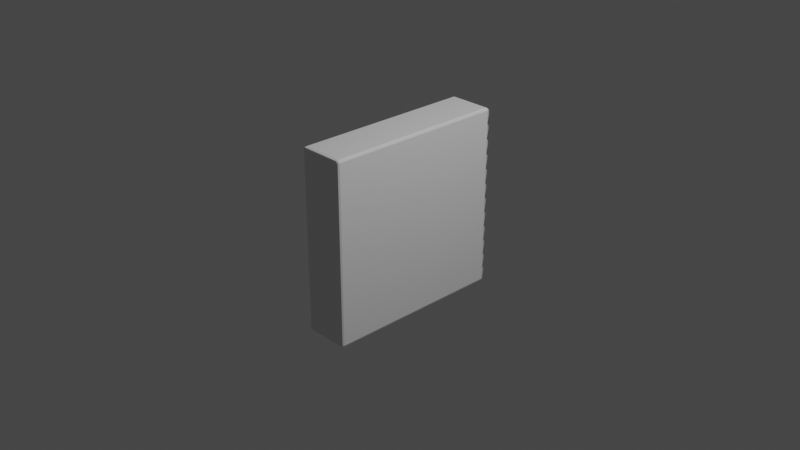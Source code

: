 # Source: door.blend  (saved by Blender 3.0.42; exported with 4.5.12 LTS)
import bpy
from mathutils import Matrix  # noqa: F401  (used for matrix-valued properties, if any)

bpy.ops.wm.read_factory_settings(use_empty=True)
scene = bpy.context.scene
scene.name = 'Scene'

# ---- collections
col_collection = bpy.data.collections.new('Collection'); scene.collection.children.link(col_collection)

# ---- materials (node trees are filled in below, after node groups)
mat_material = bpy.data.materials.new('Material')
mat_material.alpha_threshold = 0.0
mat_material.use_transparent_shadow = False
mat_material.line_color = (0.0, 0.0, 0.0, 1.0)

# ---- material node trees
mat_material.use_nodes = True; mat_material.node_tree.nodes.clear()
_N = mat_material.node_tree.nodes; _L = mat_material.node_tree.links
n0 = _N.new('ShaderNodeOutputMaterial'); n0.name = 'Material Output'; n0.location = (300, 300)
n1 = _N.new('ShaderNodeBsdfPrincipled'); n1.name = 'Principled BSDF'; n1.location = (10, 300)
n1.distribution = 'GGX'
n1.subsurface_method = 'RANDOM_WALK_SKIN'
n1.inputs[2].default_value = 0.4
n1.inputs[3].default_value = 1.45
n1.inputs[27].default_value = (0.0, 0.0, 0.0, 1.0)
n1.inputs[28].default_value = 1.0
_L.new(n1.outputs[0], n0.inputs[0])
n0.is_active_output = True

# ---- world
world_world = bpy.data.worlds.new('World'); scene.world = world_world
world_world.use_nodes = True; world_world.node_tree.nodes.clear()
_N = world_world.node_tree.nodes; _L = world_world.node_tree.links
n0 = _N.new('ShaderNodeOutputWorld'); n0.name = 'World Output'; n0.location = (300, 300)
n1 = _N.new('ShaderNodeBackground'); n1.name = 'Background'; n1.location = (10, 300)
n1.inputs[0].default_value = (0.05088, 0.05088, 0.05088, 1.0)
_L.new(n1.outputs[0], n0.inputs[0])
n0.is_active_output = True
world_world.color = (0.05088, 0.05088, 0.05088)
world_world.use_sun_shadow = False
world_world.sun_shadow_jitter_overblur = 0.0

# ---- cameras
cam_camera = bpy.data.cameras.new('Camera')
cam_camera.clip_end = 100.0
cam_camera.ortho_scale = 7.314

# ---- lights
light_light = bpy.data.lights.new('Light', 'POINT')
light_light.transmission_factor = 0.0
light_light.energy = 1000.0
light_light.shadow_soft_size = 0.1
light_light.shadow_maximum_resolution = 0.006
light_light.use_absolute_resolution = True

# ---- meshes
me_cube = bpy.data.meshes.new('Cube')
me_cube.from_pydata([(-1.0, 0.08333, -1.0), (-1.0, -0.08333, -1.0), (1.0, -0.08333, -1.0), (1.0, 0.08333, -1.0), (0.8333, 0.25, -1.0), (0.6667, 0.25, -1.0), (0.5, 0.25, -1.0), (0.3333, 0.25, -1.0), (0.1667, 0.25, -1.0), (-7.451e-08, 0.25, -1.0), (-0.1667, 0.25, -1.0), (-0.3333, 0.25, -1.0), (-0.5, 0.25, -1.0), (-0.6667, 0.25, -1.0), (-0.8333, 0.25, -1.0), (-0.8333, -0.25, -1.0), (-0.6667, -0.25, -1.0), (-0.5, -0.25, -1.0), (-0.3333, -0.25, -1.0), (-0.1667, -0.25, -1.0), (7.451e-08, -0.25, -1.0), (0.1667, -0.25, -1.0), (0.3333, -0.25, -1.0), (0.5, -0.25, -1.0), (0.6667, -0.25, -1.0), (0.8333, -0.25, -1.0), (0.8333, 0.08333, -1.0), (0.6667, 0.08333, -1.0), (0.5, 0.08333, -1.0), (0.3333, 0.08333, -1.0), (0.1667, 0.08333, -1.0), (-7.451e-08, 0.08333, -1.0), (-0.1667, 0.08333, -1.0), (-0.3333, 0.08333, -1.0), (-0.5, 0.08333, -1.0), (-0.6667, 0.08333, -1.0), (-0.8333, 0.08333, -1.0), (0.8333, -0.08333, -1.0), (0.6667, -0.08333, -1.0), (0.5, -0.08333, -1.0), (0.3333, -0.08333, -1.0), (0.1667, -0.08333, -1.0), (-7.451e-08, -0.08333, -1.0), (-0.1667, -0.08333, -1.0), (-0.3333, -0.08333, -1.0), (-0.5, -0.08333, -1.0), (-0.6667, -0.08333, -1.0), (-0.8333, -0.08333, -1.0), (-0.8333, 0.08333, 1.0), (-0.6667, 0.08333, 1.0), (-0.5, 0.08333, 1.0), (-0.3333, 0.08333, 1.0), (-0.1667, 0.08333, 1.0), (7.451e-08, 0.08333, 1.0), (0.1667, 0.08333, 1.0), (0.3333, 0.08333, 1.0), (0.5, 0.08333, 1.0), (0.6667, 0.08333, 1.0), (0.8333, 0.08333, 1.0), (-0.8333, -0.08333, 1.0), (-0.6667, -0.08333, 1.0), (-0.5, -0.08333, 1.0), (-0.3333, -0.08333, 1.0), (-0.1667, -0.08333, 1.0), (7.451e-08, -0.08333, 1.0), (0.1667, -0.08333, 1.0), (0.3333, -0.08333, 1.0), (0.5, -0.08333, 1.0), (0.6667, -0.08333, 1.0), (0.8333, -0.08333, 1.0), (0.8954, -0.1454, -1.088), (0.938, -0.1454, -1.088), (0.938, -0.188, -1.088), (0.8954, -0.188, -1.088), (0.8954, 0.188, -1.088), (0.938, 0.188, -1.088), (0.938, 0.1454, -1.088), (0.8954, 0.1454, -1.088), (0.8954, 0.0213, -1.088), (0.938, 0.0213, -1.088), (0.938, -0.0213, -1.088), (0.8954, -0.0213, -1.088), (-0.938, 0.0213, -1.088), (-0.8954, 0.0213, -1.088), (-0.8954, -0.0213, -1.088), (-0.938, -0.0213, -1.088), (-0.7713, 0.0213, -1.088), (-0.7287, 0.0213, -1.088), (-0.7287, -0.0213, -1.088), (-0.7713, -0.0213, -1.088), (-0.6046, 0.0213, -1.088), (-0.562, 0.0213, -1.088), (-0.562, -0.0213, -1.088), (-0.6046, -0.0213, -1.088), (-0.438, 0.0213, -1.088), (-0.3954, 0.0213, -1.088), (-0.3954, -0.0213, -1.088), (-0.438, -0.0213, -1.088), (-0.2713, 0.0213, -1.088), (-0.2287, 0.0213, -1.088), (-0.2287, -0.0213, -1.088), (-0.2713, -0.0213, -1.088), (-0.1046, 0.0213, -1.088), (-0.06203, 0.0213, -1.088), (-0.06203, -0.0213, -1.088), (-0.1046, -0.0213, -1.088), (0.06203, 0.0213, -1.088), (0.1046, 0.0213, -1.088), (0.1046, -0.0213, -1.088), (0.06203, -0.0213, -1.088), (0.2287, 0.0213, -1.088), (0.2713, 0.0213, -1.088), (0.2713, -0.0213, -1.088), (0.2287, -0.0213, -1.088), (0.3954, 0.0213, -1.088), (0.438, 0.0213, -1.088), (0.438, -0.0213, -1.088), (0.3954, -0.0213, -1.088), (0.562, 0.0213, -1.088), (0.6046, 0.0213, -1.088), (0.6046, -0.0213, -1.088), (0.562, -0.0213, -1.088), (0.7287, 0.0213, -1.088), (0.7713, 0.0213, -1.088), (0.7713, -0.0213, -1.088), (0.7287, -0.0213, -1.088), (-0.938, 0.188, -1.088), (-0.8954, 0.188, -1.088), (-0.8954, 0.1454, -1.088), (-0.938, 0.1454, -1.088), (-0.7713, 0.188, -1.088), (-0.7287, 0.188, -1.088), (-0.7287, 0.1454, -1.088), (-0.7713, 0.1454, -1.088), (-0.6046, 0.188, -1.088), (-0.562, 0.188, -1.088), (-0.562, 0.1454, -1.088), (-0.6046, 0.1454, -1.088), (-0.438, 0.188, -1.088), (-0.3954, 0.188, -1.088), (-0.3954, 0.1454, -1.088), (-0.438, 0.1454, -1.088), (-0.2713, 0.188, -1.088), (-0.2287, 0.188, -1.088), (-0.2287, 0.1454, -1.088), (-0.2713, 0.1454, -1.088), (-0.1046, 0.188, -1.088), (-0.06203, 0.188, -1.088), (-0.06203, 0.1454, -1.088), (-0.1046, 0.1454, -1.088), (0.06203, 0.188, -1.088), (0.1046, 0.188, -1.088), (0.1046, 0.1454, -1.088), (0.06203, 0.1454, -1.088), (0.2287, 0.188, -1.088), (0.2713, 0.188, -1.088), (0.2713, 0.1454, -1.088), (0.2287, 0.1454, -1.088), (0.3954, 0.188, -1.088), (0.438, 0.188, -1.088), (0.438, 0.1454, -1.088), (0.3954, 0.1454, -1.088), (0.562, 0.188, -1.088), (0.6046, 0.188, -1.088), (0.6046, 0.1454, -1.088), (0.562, 0.1454, -1.088), (0.7287, 0.188, -1.088), (0.7713, 0.188, -1.088), (0.7713, 0.1454, -1.088), (0.7287, 0.1454, -1.088), (-0.938, -0.1454, -1.088), (-0.8954, -0.1454, -1.088), (-0.8954, -0.188, -1.088), (-0.938, -0.188, -1.088), (-0.7713, -0.1454, -1.088), (-0.7287, -0.1454, -1.088), (-0.7287, -0.188, -1.088), (-0.7713, -0.188, -1.088), (-0.6046, -0.1454, -1.088), (-0.562, -0.1454, -1.088), (-0.562, -0.188, -1.088), (-0.6046, -0.188, -1.088), (-0.438, -0.1454, -1.088), (-0.3954, -0.1454, -1.088), (-0.3954, -0.188, -1.088), (-0.438, -0.188, -1.088), (-0.2713, -0.1454, -1.088), (-0.2287, -0.1454, -1.088), (-0.2287, -0.188, -1.088), (-0.2713, -0.188, -1.088), (-0.1046, -0.1454, -1.088), (-0.06203, -0.1454, -1.088), (-0.06203, -0.188, -1.088), (-0.1046, -0.188, -1.088), (0.06203, -0.1454, -1.088), (0.1046, -0.1454, -1.088), (0.1046, -0.188, -1.088), (0.06203, -0.188, -1.088), (0.2287, -0.1454, -1.088), (0.2713, -0.1454, -1.088), (0.2713, -0.188, -1.088), (0.2287, -0.188, -1.088), (0.3954, -0.1454, -1.088), (0.438, -0.1454, -1.088), (0.438, -0.188, -1.088), (0.3954, -0.188, -1.088), (0.562, -0.1454, -1.088), (0.6046, -0.1454, -1.088), (0.6046, -0.188, -1.088), (0.562, -0.188, -1.088), (0.7287, -0.1454, -1.088), (0.7713, -0.1454, -1.088), (0.7713, -0.188, -1.088), (0.7287, -0.188, -1.088), (1.0, 0.2242, 0.9742), (0.9742, 0.25, 0.9742), (0.9742, 0.2242, 1.0), (0.9924, 0.2424, 0.9742), (0.9891, 0.2391, 0.9891), (0.9742, 0.2424, 0.9924), (0.9924, 0.2242, 0.9924), (0.9742, 0.25, -1.0), (1.0, 0.2242, -1.0), (0.9871, 0.2371, -1.018), (0.9924, 0.2424, -1.0), (0.9742, -0.25, 0.9742), (1.0, -0.2242, 0.9742), (0.9742, -0.2242, 1.0), (0.9924, -0.2424, 0.9742), (0.9891, -0.2391, 0.9891), (0.9924, -0.2242, 0.9924), (0.9742, -0.2424, 0.9924), (1.0, -0.2242, -1.0), (0.9742, -0.25, -1.0), (0.9871, -0.2371, -1.018), (0.9924, -0.2424, -1.0), (-0.9742, 0.25, 0.9742), (-1.0, 0.2242, 0.9742), (-0.9742, 0.2242, 1.0), (-0.9924, 0.2424, 0.9742), (-0.9891, 0.2391, 0.9891), (-0.9924, 0.2242, 0.9924), (-0.9742, 0.2424, 0.9924), (-1.0, 0.2242, -1.0), (-0.9742, 0.25, -1.0), (-0.9871, 0.2371, -1.018), (-0.9924, 0.2424, -1.0), (-1.0, -0.2242, 0.9742), (-0.9742, -0.25, 0.9742), (-0.9742, -0.2242, 1.0), (-0.9924, -0.2424, 0.9742), (-0.9891, -0.2391, 0.9891), (-0.9742, -0.2424, 0.9924), (-0.9924, -0.2242, 0.9924), (-0.9742, -0.25, -1.0), (-1.0, -0.2242, -1.0), (-0.9871, -0.2371, -1.018), (-0.9924, -0.2424, -1.0), (0.9742, 0.08333, 1.0), (1.0, 0.08333, 0.9742), (0.9924, 0.08333, 0.9924), (1.0, -0.08333, 0.9742), (0.9742, -0.08333, 1.0), (0.9924, -0.08333, 0.9924), (-0.9742, -0.08333, 1.0), (-1.0, -0.08333, 0.9742), (-0.9924, -0.08333, 0.9924), (-1.0, 0.08333, 0.9742), (-0.9742, 0.08333, 1.0), (-0.9924, 0.08333, 0.9924), (0.8333, -0.2242, 1.0), (0.8333, -0.25, 0.9742), (0.8333, -0.2424, 0.9924), (0.6667, -0.2242, 1.0), (0.6667, -0.25, 0.9742), (0.6667, -0.2424, 0.9924), (0.5, -0.2242, 1.0), (0.5, -0.25, 0.9742), (0.5, -0.2424, 0.9924), (0.3333, -0.2242, 1.0), (0.3333, -0.25, 0.9742), (0.3333, -0.2424, 0.9924), (0.1667, -0.2242, 1.0), (0.1667, -0.25, 0.9742), (0.1667, -0.2424, 0.9924), (-5.144e-08, -0.2242, 1.0), (-7.258e-08, -0.25, 0.9742), (-6.719e-08, -0.2424, 0.9924), (-0.1667, -0.2242, 1.0), (-0.1667, -0.25, 0.9742), (-0.1667, -0.2424, 0.9924), (-0.3333, -0.2242, 1.0), (-0.3333, -0.25, 0.9742), (-0.3333, -0.2424, 0.9924), (-0.5, -0.2242, 1.0), (-0.5, -0.25, 0.9742), (-0.5, -0.2424, 0.9924), (-0.6667, -0.2242, 1.0), (-0.6667, -0.25, 0.9742), (-0.6667, -0.2424, 0.9924), (-0.8333, -0.25, 0.9742), (-0.8333, -0.2242, 1.0), (-0.8333, -0.2424, 0.9924), (-0.8333, 0.2242, 1.0), (-0.8333, 0.25, 0.9742), (-0.8333, 0.2424, 0.9924), (-0.6667, 0.2242, 1.0), (-0.6667, 0.25, 0.9742), (-0.6667, 0.2424, 0.9924), (-0.5, 0.2242, 1.0), (-0.5, 0.25, 0.9742), (-0.5, 0.2424, 0.9924), (-0.3333, 0.2242, 1.0), (-0.3333, 0.25, 0.9742), (-0.3333, 0.2424, 0.9924), (-0.1667, 0.2242, 1.0), (-0.1667, 0.25, 0.9742), (-0.1667, 0.2424, 0.9924), (7.451e-08, 0.2242, 1.0), (7.258e-08, 0.25, 0.9742), (7.394e-08, 0.2424, 0.9924), (0.1667, 0.2242, 1.0), (0.1667, 0.25, 0.9742), (0.1667, 0.2424, 0.9924), (0.3333, 0.2242, 1.0), (0.3333, 0.25, 0.9742), (0.3333, 0.2424, 0.9924), (0.5, 0.2242, 1.0), (0.5, 0.25, 0.9742), (0.5, 0.2424, 0.9924), (0.6667, 0.2242, 1.0), (0.6667, 0.25, 0.9742), (0.6667, 0.2424, 0.9924), (0.8333, 0.25, 0.9742), (0.8333, 0.2242, 1.0), (0.8333, 0.2424, 0.9924)], [], [(1, 170, 173, 256, 255), (59, 264, 249, 301), (303, 238, 268, 48), (262, 69, 270, 227), (216, 334, 58, 258), (4, 333, 215, 221), (48, 268, 264, 59), (15, 300, 248, 254), (69, 68, 273, 270), (14, 127, 126, 245, 244), (1, 265, 267, 0), (3, 259, 261, 2), (58, 57, 68, 69), (57, 56, 67, 68), (56, 55, 66, 67), (55, 54, 65, 66), (54, 53, 64, 65), (53, 52, 63, 64), (52, 51, 62, 63), (51, 50, 61, 62), (50, 49, 60, 61), (49, 48, 59, 60), (3, 76, 75, 223, 222), (5, 331, 333, 4), (6, 328, 331, 5), (7, 325, 328, 6), (8, 322, 325, 7), (9, 319, 322, 8), (10, 316, 319, 9), (11, 313, 316, 10), (12, 310, 313, 11), (13, 307, 310, 12), (0, 267, 237, 243), (306, 303, 48, 49), (309, 306, 49, 50), (312, 309, 50, 51), (315, 312, 51, 52), (318, 315, 52, 53), (321, 318, 53, 54), (324, 321, 54, 55), (327, 324, 55, 56), (330, 327, 56, 57), (334, 330, 57, 58), (2, 261, 226, 232), (68, 67, 276, 273), (67, 66, 279, 276), (66, 65, 282, 279), (65, 64, 285, 282), (64, 63, 288, 285), (63, 62, 291, 288), (62, 61, 294, 291), (61, 60, 297, 294), (60, 59, 301, 297), (14, 304, 307, 13), (25, 73, 72, 234, 233), (25, 271, 274, 24), (24, 274, 277, 23), (23, 277, 280, 22), (22, 280, 283, 21), (21, 283, 286, 20), (20, 286, 289, 19), (19, 289, 292, 18), (18, 292, 295, 17), (17, 295, 298, 16), (16, 298, 300, 15), (70, 71, 72, 73), (2, 71, 70, 37), (244, 236, 304, 14), (232, 234, 72, 71, 2), (37, 70, 73, 25), (74, 75, 76, 77), (233, 225, 271, 25), (221, 223, 75, 74, 4), (26, 77, 76, 3), (4, 74, 77, 26), (78, 79, 80, 81), (3, 79, 78, 26), (2, 80, 79, 3), (37, 81, 80, 2), (26, 78, 81, 37), (82, 83, 84, 85), (36, 83, 82, 0), (47, 84, 83, 36), (1, 85, 84, 47), (0, 82, 85, 1), (86, 87, 88, 89), (35, 87, 86, 36), (46, 88, 87, 35), (47, 89, 88, 46), (36, 86, 89, 47), (90, 91, 92, 93), (34, 91, 90, 35), (45, 92, 91, 34), (46, 93, 92, 45), (35, 90, 93, 46), (94, 95, 96, 97), (33, 95, 94, 34), (44, 96, 95, 33), (45, 97, 96, 44), (34, 94, 97, 45), (98, 99, 100, 101), (32, 99, 98, 33), (43, 100, 99, 32), (44, 101, 100, 43), (33, 98, 101, 44), (102, 103, 104, 105), (31, 103, 102, 32), (42, 104, 103, 31), (43, 105, 104, 42), (32, 102, 105, 43), (106, 107, 108, 109), (30, 107, 106, 31), (41, 108, 107, 30), (42, 109, 108, 41), (31, 106, 109, 42), (110, 111, 112, 113), (29, 111, 110, 30), (40, 112, 111, 29), (41, 113, 112, 40), (30, 110, 113, 41), (114, 115, 116, 117), (28, 115, 114, 29), (39, 116, 115, 28), (40, 117, 116, 39), (29, 114, 117, 40), (118, 119, 120, 121), (27, 119, 118, 28), (38, 120, 119, 27), (39, 121, 120, 38), (28, 118, 121, 39), (122, 123, 124, 125), (26, 123, 122, 27), (37, 124, 123, 26), (38, 125, 124, 37), (27, 122, 125, 38), (126, 127, 128, 129), (243, 245, 126, 129, 0), (36, 128, 127, 14), (0, 129, 128, 36), (255, 247, 265, 1), (130, 131, 132, 133), (13, 131, 130, 14), (35, 132, 131, 13), (36, 133, 132, 35), (14, 130, 133, 36), (134, 135, 136, 137), (12, 135, 134, 13), (34, 136, 135, 12), (35, 137, 136, 34), (13, 134, 137, 35), (138, 139, 140, 141), (11, 139, 138, 12), (33, 140, 139, 11), (34, 141, 140, 33), (12, 138, 141, 34), (142, 143, 144, 145), (10, 143, 142, 11), (32, 144, 143, 10), (33, 145, 144, 32), (11, 142, 145, 33), (146, 147, 148, 149), (9, 147, 146, 10), (31, 148, 147, 9), (32, 149, 148, 31), (10, 146, 149, 32), (150, 151, 152, 153), (8, 151, 150, 9), (30, 152, 151, 8), (31, 153, 152, 30), (9, 150, 153, 31), (154, 155, 156, 157), (7, 155, 154, 8), (29, 156, 155, 7), (30, 157, 156, 29), (8, 154, 157, 30), (158, 159, 160, 161), (6, 159, 158, 7), (28, 160, 159, 6), (29, 161, 160, 28), (7, 158, 161, 29), (162, 163, 164, 165), (5, 163, 162, 6), (27, 164, 163, 5), (28, 165, 164, 27), (6, 162, 165, 28), (166, 167, 168, 169), (4, 167, 166, 5), (26, 168, 167, 4), (27, 169, 168, 26), (5, 166, 169, 27), (170, 171, 172, 173), (47, 171, 170, 1), (15, 172, 171, 47), (258, 58, 69, 262), (254, 256, 173, 172, 15), (174, 175, 176, 177), (46, 175, 174, 47), (16, 176, 175, 46), (15, 177, 176, 16), (47, 174, 177, 15), (178, 179, 180, 181), (45, 179, 178, 46), (17, 180, 179, 45), (16, 181, 180, 17), (46, 178, 181, 16), (182, 183, 184, 185), (44, 183, 182, 45), (18, 184, 183, 44), (17, 185, 184, 18), (45, 182, 185, 17), (186, 187, 188, 189), (43, 187, 186, 44), (19, 188, 187, 43), (18, 189, 188, 19), (44, 186, 189, 18), (190, 191, 192, 193), (42, 191, 190, 43), (20, 192, 191, 42), (19, 193, 192, 20), (43, 190, 193, 19), (194, 195, 196, 197), (41, 195, 194, 42), (21, 196, 195, 41), (20, 197, 196, 21), (42, 194, 197, 20), (198, 199, 200, 201), (40, 199, 198, 41), (22, 200, 199, 40), (21, 201, 200, 22), (41, 198, 201, 21), (202, 203, 204, 205), (39, 203, 202, 40), (23, 204, 203, 39), (22, 205, 204, 23), (40, 202, 205, 22), (206, 207, 208, 209), (38, 207, 206, 39), (24, 208, 207, 38), (23, 209, 208, 24), (39, 206, 209, 23), (210, 211, 212, 213), (37, 211, 210, 38), (25, 212, 211, 37), (24, 213, 212, 25), (38, 210, 213, 24), (214, 217, 218, 220), (215, 219, 218, 217), (216, 220, 218, 219), (221, 224, 223), (224, 222, 223), (225, 228, 229, 231), (226, 230, 229, 228), (227, 231, 229, 230), (232, 235, 234), (235, 233, 234), (236, 239, 240, 242), (237, 241, 240, 239), (238, 242, 240, 241), (243, 246, 245), (246, 244, 245), (247, 250, 251, 253), (248, 252, 251, 250), (249, 253, 251, 252), (254, 257, 256), (257, 255, 256), (214, 222, 224, 217), (217, 224, 221, 215), (254, 248, 250, 257), (257, 250, 247, 255), (225, 233, 235, 228), (228, 235, 232, 226), (236, 244, 246, 239), (239, 246, 243, 237), (301, 249, 252, 302), (302, 252, 248, 300), (262, 227, 230, 263), (263, 230, 226, 261), (268, 238, 241, 269), (269, 241, 237, 267), (334, 216, 219, 335), (335, 219, 215, 333), (216, 258, 260, 220), (220, 260, 259, 214), (258, 262, 263, 260), (260, 263, 261, 259), (249, 264, 266, 253), (253, 266, 265, 247), (264, 268, 269, 266), (266, 269, 267, 265), (227, 270, 272, 231), (231, 272, 271, 225), (270, 273, 275, 272), (272, 275, 274, 271), (273, 276, 278, 275), (275, 278, 277, 274), (276, 279, 281, 278), (278, 281, 280, 277), (279, 282, 284, 281), (281, 284, 283, 280), (282, 285, 287, 284), (284, 287, 286, 283), (285, 288, 290, 287), (287, 290, 289, 286), (288, 291, 293, 290), (290, 293, 292, 289), (291, 294, 296, 293), (293, 296, 295, 292), (294, 297, 299, 296), (296, 299, 298, 295), (297, 301, 302, 299), (299, 302, 300, 298), (238, 303, 305, 242), (242, 305, 304, 236), (303, 306, 308, 305), (305, 308, 307, 304), (306, 309, 311, 308), (308, 311, 310, 307), (309, 312, 314, 311), (311, 314, 313, 310), (312, 315, 317, 314), (314, 317, 316, 313), (315, 318, 320, 317), (317, 320, 319, 316), (318, 321, 323, 320), (320, 323, 322, 319), (321, 324, 326, 323), (323, 326, 325, 322), (324, 327, 329, 326), (326, 329, 328, 325), (327, 330, 332, 329), (329, 332, 331, 328), (330, 334, 335, 332), (332, 335, 333, 331), (222, 214, 259, 3)])
_uv = me_cube.uv_layers.new(name='UVMap')
_uv.uv.foreach_set('vector', [0.125, 0.6667, 0.125, 0.6667, 0.125, 0.75, 0.125, 0.75, 0.125, 0.7371, 0.8542, 0.6667, 0.8718, 0.6667, 0.8718, 0.7371, 0.8542, 0.7371, 0.8542, 0.5129, 0.8718, 0.5129, 0.8718, 0.5833, 0.8542, 0.5833, 0.6282, 0.6667, 0.6458, 0.6667, 0.6458, 0.7371, 0.6282, 0.7371, 0.6282, 0.5129, 0.6458, 0.5129, 0.6458, 0.5833, 0.6282, 0.5833, 0.375, 0.4792, 0.6218, 0.4792, 0.6218, 0.4968, 0.375, 0.4968, 0.8542, 0.5833, 0.8718, 0.5833, 0.8718, 0.6667, 0.8542, 0.6667, 0.375, 0.9792, 0.6218, 0.9792, 0.6218, 0.9968, 0.375, 0.9968, 0.6458, 0.6667, 0.6667, 0.6667, 0.6667, 0.7371, 0.6458, 0.7371, 0.1458, 0.5, 0.1458, 0.5, 0.125, 0.5, 0.125, 0.5, 0.1282, 0.5, 0.375, 0.08333, 0.6218, 0.08333, 0.6218, 0.1667, 0.375, 0.1667, 0.375, 0.5833, 0.6218, 0.5833, 0.6218, 0.6667, 0.375, 0.6667, 0.6458, 0.5833, 0.6667, 0.5833, 0.6667, 0.6667, 0.6458, 0.6667, 0.6667, 0.5833, 0.6875, 0.5833, 0.6875, 0.6667, 0.6667, 0.6667, 0.6875, 0.5833, 0.7083, 0.5833, 0.7083, 0.6667, 0.6875, 0.6667, 0.7083, 0.5833, 0.7292, 0.5833, 0.7292, 0.6667, 0.7083, 0.6667, 0.7292, 0.5833, 0.75, 0.5833, 0.75, 0.6667, 0.7292, 0.6667, 0.75, 0.5833, 0.7708, 0.5833, 0.7708, 0.6667, 0.75, 0.6667, 0.7708, 0.5833, 0.7917, 0.5833, 0.7917, 0.6667, 0.7708, 0.6667, 0.7917, 0.5833, 0.8125, 0.5833, 0.8125, 0.6667, 0.7917, 0.6667, 0.8125, 0.5833, 0.8333, 0.5833, 0.8333, 0.6667, 0.8125, 0.6667, 0.8333, 0.5833, 0.8542, 0.5833, 0.8542, 0.6667, 0.8333, 0.6667, 0.375, 0.5833, 0.375, 0.5833, 0.375, 0.5, 0.375, 0.5, 0.375, 0.5129, 0.375, 0.4583, 0.6218, 0.4583, 0.6218, 0.4792, 0.375, 0.4792, 0.375, 0.4375, 0.6218, 0.4375, 0.6218, 0.4583, 0.375, 0.4583, 0.375, 0.4167, 0.6218, 0.4167, 0.6218, 0.4375, 0.375, 0.4375, 0.375, 0.3958, 0.6218, 0.3958, 0.6218, 0.4167, 0.375, 0.4167, 0.375, 0.375, 0.6218, 0.375, 0.6218, 0.3958, 0.375, 0.3958, 0.375, 0.3542, 0.6218, 0.3542, 0.6218, 0.375, 0.375, 0.375, 0.375, 0.3333, 0.6218, 0.3333, 0.6218, 0.3542, 0.375, 0.3542, 0.375, 0.3125, 0.6218, 0.3125, 0.6218, 0.3333, 0.375, 0.3333, 0.375, 0.2917, 0.6218, 0.2917, 0.6218, 0.3125, 0.375, 0.3125, 0.375, 0.1667, 0.6218, 0.1667, 0.6218, 0.2371, 0.375, 0.2371, 0.8333, 0.5129, 0.8542, 0.5129, 0.8542, 0.5833, 0.8333, 0.5833, 0.8125, 0.5129, 0.8333, 0.5129, 0.8333, 0.5833, 0.8125, 0.5833, 0.7917, 0.5129, 0.8125, 0.5129, 0.8125, 0.5833, 0.7917, 0.5833, 0.7708, 0.5129, 0.7917, 0.5129, 0.7917, 0.5833, 0.7708, 0.5833, 0.75, 0.5129, 0.7708, 0.5129, 0.7708, 0.5833, 0.75, 0.5833, 0.7292, 0.5129, 0.75, 0.5129, 0.75, 0.5833, 0.7292, 0.5833, 0.7083, 0.5129, 0.7292, 0.5129, 0.7292, 0.5833, 0.7083, 0.5833, 0.6875, 0.5129, 0.7083, 0.5129, 0.7083, 0.5833, 0.6875, 0.5833, 0.6667, 0.5129, 0.6875, 0.5129, 0.6875, 0.5833, 0.6667, 0.5833, 0.6458, 0.5129, 0.6667, 0.5129, 0.6667, 0.5833, 0.6458, 0.5833, 0.375, 0.6667, 0.6218, 0.6667, 0.6218, 0.7371, 0.375, 0.7371, 0.6667, 0.6667, 0.6875, 0.6667, 0.6875, 0.7371, 0.6667, 0.7371, 0.6875, 0.6667, 0.7083, 0.6667, 0.7083, 0.7371, 0.6875, 0.7371, 0.7083, 0.6667, 0.7292, 0.6667, 0.7292, 0.7371, 0.7083, 0.7371, 0.7292, 0.6667, 0.75, 0.6667, 0.75, 0.7371, 0.7292, 0.7371, 0.75, 0.6667, 0.7708, 0.6667, 0.7708, 0.7371, 0.75, 0.7371, 0.7708, 0.6667, 0.7917, 0.6667, 0.7917, 0.7371, 0.7708, 0.7371, 0.7917, 0.6667, 0.8125, 0.6667, 0.8125, 0.7371, 0.7917, 0.7371, 0.8125, 0.6667, 0.8333, 0.6667, 0.8333, 0.7371, 0.8125, 0.7371, 0.8333, 0.6667, 0.8542, 0.6667, 0.8542, 0.7371, 0.8333, 0.7371, 0.375, 0.2708, 0.6218, 0.2708, 0.6218, 0.2917, 0.375, 0.2917, 0.3542, 0.75, 0.3542, 0.75, 0.375, 0.75, 0.375, 0.75, 0.3718, 0.75, 0.375, 0.7708, 0.6218, 0.7708, 0.6218, 0.7917, 0.375, 0.7917, 0.375, 0.7917, 0.6218, 0.7917, 0.6218, 0.8125, 0.375, 0.8125, 0.375, 0.8125, 0.6218, 0.8125, 0.6218, 0.8333, 0.375, 0.8333, 0.375, 0.8333, 0.6218, 0.8333, 0.6218, 0.8542, 0.375, 0.8542, 0.375, 0.8542, 0.6218, 0.8542, 0.6218, 0.875, 0.375, 0.875, 0.375, 0.875, 0.6218, 0.875, 0.6218, 0.8958, 0.375, 0.8958, 0.375, 0.8958, 0.6218, 0.8958, 0.6218, 0.9167, 0.375, 0.9167, 0.375, 0.9167, 0.6218, 0.9167, 0.6218, 0.9375, 0.375, 0.9375, 0.375, 0.9375, 0.6218, 0.9375, 0.6218, 0.9583, 0.375, 0.9583, 0.375, 0.9583, 0.6218, 0.9583, 0.6218, 0.9792, 0.375, 0.9792, 0.3542, 0.6667, 0.375, 0.6667, 0.375, 0.75, 0.3542, 0.75, 0.375, 0.6667, 0.375, 0.6667, 0.3542, 0.6667, 0.3542, 0.6667, 0.375, 0.2532, 0.6218, 0.2532, 0.6218, 0.2708, 0.375, 0.2708, 0.375, 0.7371, 0.375, 0.75, 0.375, 0.75, 0.375, 0.6667, 0.375, 0.6667, 0.3542, 0.6667, 0.3542, 0.6667, 0.3542, 0.75, 0.3542, 0.75, 0.3542, 0.5, 0.375, 0.5, 0.375, 0.5833, 0.3542, 0.5833, 0.375, 0.7532, 0.6218, 0.7532, 0.6218, 0.7708, 0.375, 0.7708, 0.3718, 0.5, 0.375, 0.5, 0.375, 0.5, 0.3542, 0.5, 0.3542, 0.5, 0.3542, 0.5833, 0.3542, 0.5833, 0.375, 0.5833, 0.375, 0.5833, 0.3542, 0.5, 0.3542, 0.5, 0.3542, 0.5833, 0.3542, 0.5833, 0.3542, 0.5833, 0.375, 0.5833, 0.375, 0.6667, 0.3542, 0.6667, 0.375, 0.5833, 0.375, 0.5833, 0.3542, 0.5833, 0.3542, 0.5833, 0.375, 0.6667, 0.375, 0.6667, 0.375, 0.5833, 0.375, 0.5833, 0.3542, 0.6667, 0.3542, 0.6667, 0.375, 0.6667, 0.375, 0.6667, 0.3542, 0.5833, 0.3542, 0.5833, 0.3542, 0.6667, 0.3542, 0.6667, 0.125, 0.5833, 0.1458, 0.5833, 0.1458, 0.6667, 0.125, 0.6667, 0.1458, 0.5833, 0.1458, 0.5833, 0.125, 0.5833, 0.125, 0.5833, 0.1458, 0.6667, 0.1458, 0.6667, 0.1458, 0.5833, 0.1458, 0.5833, 0.125, 0.6667, 0.125, 0.6667, 0.1458, 0.6667, 0.1458, 0.6667, 0.125, 0.5833, 0.125, 0.5833, 0.125, 0.6667, 0.125, 0.6667, 0.1458, 0.5833, 0.1667, 0.5833, 0.1667, 0.6667, 0.1458, 0.6667, 0.1667, 0.5833, 0.1667, 0.5833, 0.1458, 0.5833, 0.1458, 0.5833, 0.1667, 0.6667, 0.1667, 0.6667, 0.1667, 0.5833, 0.1667, 0.5833, 0.1458, 0.6667, 0.1458, 0.6667, 0.1667, 0.6667, 0.1667, 0.6667, 0.1458, 0.5833, 0.1458, 0.5833, 0.1458, 0.6667, 0.1458, 0.6667, 0.1667, 0.5833, 0.1875, 0.5833, 0.1875, 0.6667, 0.1667, 0.6667, 0.1875, 0.5833, 0.1875, 0.5833, 0.1667, 0.5833, 0.1667, 0.5833, 0.1875, 0.6667, 0.1875, 0.6667, 0.1875, 0.5833, 0.1875, 0.5833, 0.1667, 0.6667, 0.1667, 0.6667, 0.1875, 0.6667, 0.1875, 0.6667, 0.1667, 0.5833, 0.1667, 0.5833, 0.1667, 0.6667, 0.1667, 0.6667, 0.1875, 0.5833, 0.2083, 0.5833, 0.2083, 0.6667, 0.1875, 0.6667, 0.2083, 0.5833, 0.2083, 0.5833, 0.1875, 0.5833, 0.1875, 0.5833, 0.2083, 0.6667, 0.2083, 0.6667, 0.2083, 0.5833, 0.2083, 0.5833, 0.1875, 0.6667, 0.1875, 0.6667, 0.2083, 0.6667, 0.2083, 0.6667, 0.1875, 0.5833, 0.1875, 0.5833, 0.1875, 0.6667, 0.1875, 0.6667, 0.2083, 0.5833, 0.2292, 0.5833, 0.2292, 0.6667, 0.2083, 0.6667, 0.2292, 0.5833, 0.2292, 0.5833, 0.2083, 0.5833, 0.2083, 0.5833, 0.2292, 0.6667, 0.2292, 0.6667, 0.2292, 0.5833, 0.2292, 0.5833, 0.2083, 0.6667, 0.2083, 0.6667, 0.2292, 0.6667, 0.2292, 0.6667, 0.2083, 0.5833, 0.2083, 0.5833, 0.2083, 0.6667, 0.2083, 0.6667, 0.2292, 0.5833, 0.25, 0.5833, 0.25, 0.6667, 0.2292, 0.6667, 0.25, 0.5833, 0.25, 0.5833, 0.2292, 0.5833, 0.2292, 0.5833, 0.25, 0.6667, 0.25, 0.6667, 0.25, 0.5833, 0.25, 0.5833, 0.2292, 0.6667, 0.2292, 0.6667, 0.25, 0.6667, 0.25, 0.6667, 0.2292, 0.5833, 0.2292, 0.5833, 0.2292, 0.6667, 0.2292, 0.6667, 0.25, 0.5833, 0.2708, 0.5833, 0.2708, 0.6667, 0.25, 0.6667, 0.2708, 0.5833, 0.2708, 0.5833, 0.25, 0.5833, 0.25, 0.5833, 0.2708, 0.6667, 0.2708, 0.6667, 0.2708, 0.5833, 0.2708, 0.5833, 0.25, 0.6667, 0.25, 0.6667, 0.2708, 0.6667, 0.2708, 0.6667, 0.25, 0.5833, 0.25, 0.5833, 0.25, 0.6667, 0.25, 0.6667, 0.2708, 0.5833, 0.2917, 0.5833, 0.2917, 0.6667, 0.2708, 0.6667, 0.2917, 0.5833, 0.2917, 0.5833, 0.2708, 0.5833, 0.2708, 0.5833, 0.2917, 0.6667, 0.2917, 0.6667, 0.2917, 0.5833, 0.2917, 0.5833, 0.2708, 0.6667, 0.2708, 0.6667, 0.2917, 0.6667, 0.2917, 0.6667, 0.2708, 0.5833, 0.2708, 0.5833, 0.2708, 0.6667, 0.2708, 0.6667, 0.2917, 0.5833, 0.3125, 0.5833, 0.3125, 0.6667, 0.2917, 0.6667, 0.3125, 0.5833, 0.3125, 0.5833, 0.2917, 0.5833, 0.2917, 0.5833, 0.3125, 0.6667, 0.3125, 0.6667, 0.3125, 0.5833, 0.3125, 0.5833, 0.2917, 0.6667, 0.2917, 0.6667, 0.3125, 0.6667, 0.3125, 0.6667, 0.2917, 0.5833, 0.2917, 0.5833, 0.2917, 0.6667, 0.2917, 0.6667, 0.3125, 0.5833, 0.3333, 0.5833, 0.3333, 0.6667, 0.3125, 0.6667, 0.3333, 0.5833, 0.3333, 0.5833, 0.3125, 0.5833, 0.3125, 0.5833, 0.3333, 0.6667, 0.3333, 0.6667, 0.3333, 0.5833, 0.3333, 0.5833, 0.3125, 0.6667, 0.3125, 0.6667, 0.3333, 0.6667, 0.3333, 0.6667, 0.3125, 0.5833, 0.3125, 0.5833, 0.3125, 0.6667, 0.3125, 0.6667, 0.3333, 0.5833, 0.3542, 0.5833, 0.3542, 0.6667, 0.3333, 0.6667, 0.3542, 0.5833, 0.3542, 0.5833, 0.3333, 0.5833, 0.3333, 0.5833, 0.3542, 0.6667, 0.3542, 0.6667, 0.3542, 0.5833, 0.3542, 0.5833, 0.3333, 0.6667, 0.3333, 0.6667, 0.3542, 0.6667, 0.3542, 0.6667, 0.3333, 0.5833, 0.3333, 0.5833, 0.3333, 0.6667, 0.3333, 0.6667, 0.125, 0.5, 0.1458, 0.5, 0.1458, 0.5833, 0.125, 0.5833, 0.125, 0.5129, 0.125, 0.5, 0.125, 0.5, 0.125, 0.5833, 0.125, 0.5833, 0.1458, 0.5833, 0.1458, 0.5833, 0.1458, 0.5, 0.1458, 0.5, 0.125, 0.5833, 0.125, 0.5833, 0.1458, 0.5833, 0.1458, 0.5833, 0.375, 0.0129, 0.6218, 0.0129, 0.6218, 0.08333, 0.375, 0.08333, 0.1458, 0.5, 0.1667, 0.5, 0.1667, 0.5833, 0.1458, 0.5833, 0.1667, 0.5, 0.1667, 0.5, 0.1458, 0.5, 0.1458, 0.5, 0.1667, 0.5833, 0.1667, 0.5833, 0.1667, 0.5, 0.1667, 0.5, 0.1458, 0.5833, 0.1458, 0.5833, 0.1667, 0.5833, 0.1667, 0.5833, 0.1458, 0.5, 0.1458, 0.5, 0.1458, 0.5833, 0.1458, 0.5833, 0.1667, 0.5, 0.1875, 0.5, 0.1875, 0.5833, 0.1667, 0.5833, 0.1875, 0.5, 0.1875, 0.5, 0.1667, 0.5, 0.1667, 0.5, 0.1875, 0.5833, 0.1875, 0.5833, 0.1875, 0.5, 0.1875, 0.5, 0.1667, 0.5833, 0.1667, 0.5833, 0.1875, 0.5833, 0.1875, 0.5833, 0.1667, 0.5, 0.1667, 0.5, 0.1667, 0.5833, 0.1667, 0.5833, 0.1875, 0.5, 0.2083, 0.5, 0.2083, 0.5833, 0.1875, 0.5833, 0.2083, 0.5, 0.2083, 0.5, 0.1875, 0.5, 0.1875, 0.5, 0.2083, 0.5833, 0.2083, 0.5833, 0.2083, 0.5, 0.2083, 0.5, 0.1875, 0.5833, 0.1875, 0.5833, 0.2083, 0.5833, 0.2083, 0.5833, 0.1875, 0.5, 0.1875, 0.5, 0.1875, 0.5833, 0.1875, 0.5833, 0.2083, 0.5, 0.2292, 0.5, 0.2292, 0.5833, 0.2083, 0.5833, 0.2292, 0.5, 0.2292, 0.5, 0.2083, 0.5, 0.2083, 0.5, 0.2292, 0.5833, 0.2292, 0.5833, 0.2292, 0.5, 0.2292, 0.5, 0.2083, 0.5833, 0.2083, 0.5833, 0.2292, 0.5833, 0.2292, 0.5833, 0.2083, 0.5, 0.2083, 0.5, 0.2083, 0.5833, 0.2083, 0.5833, 0.2292, 0.5, 0.25, 0.5, 0.25, 0.5833, 0.2292, 0.5833, 0.25, 0.5, 0.25, 0.5, 0.2292, 0.5, 0.2292, 0.5, 0.25, 0.5833, 0.25, 0.5833, 0.25, 0.5, 0.25, 0.5, 0.2292, 0.5833, 0.2292, 0.5833, 0.25, 0.5833, 0.25, 0.5833, 0.2292, 0.5, 0.2292, 0.5, 0.2292, 0.5833, 0.2292, 0.5833, 0.25, 0.5, 0.2708, 0.5, 0.2708, 0.5833, 0.25, 0.5833, 0.2708, 0.5, 0.2708, 0.5, 0.25, 0.5, 0.25, 0.5, 0.2708, 0.5833, 0.2708, 0.5833, 0.2708, 0.5, 0.2708, 0.5, 0.25, 0.5833, 0.25, 0.5833, 0.2708, 0.5833, 0.2708, 0.5833, 0.25, 0.5, 0.25, 0.5, 0.25, 0.5833, 0.25, 0.5833, 0.2708, 0.5, 0.2917, 0.5, 0.2917, 0.5833, 0.2708, 0.5833, 0.2917, 0.5, 0.2917, 0.5, 0.2708, 0.5, 0.2708, 0.5, 0.2917, 0.5833, 0.2917, 0.5833, 0.2917, 0.5, 0.2917, 0.5, 0.2708, 0.5833, 0.2708, 0.5833, 0.2917, 0.5833, 0.2917, 0.5833, 0.2708, 0.5, 0.2708, 0.5, 0.2708, 0.5833, 0.2708, 0.5833, 0.2917, 0.5, 0.3125, 0.5, 0.3125, 0.5833, 0.2917, 0.5833, 0.3125, 0.5, 0.3125, 0.5, 0.2917, 0.5, 0.2917, 0.5, 0.3125, 0.5833, 0.3125, 0.5833, 0.3125, 0.5, 0.3125, 0.5, 0.2917, 0.5833, 0.2917, 0.5833, 0.3125, 0.5833, 0.3125, 0.5833, 0.2917, 0.5, 0.2917, 0.5, 0.2917, 0.5833, 0.2917, 0.5833, 0.3125, 0.5, 0.3333, 0.5, 0.3333, 0.5833, 0.3125, 0.5833, 0.3333, 0.5, 0.3333, 0.5, 0.3125, 0.5, 0.3125, 0.5, 0.3333, 0.5833, 0.3333, 0.5833, 0.3333, 0.5, 0.3333, 0.5, 0.3125, 0.5833, 0.3125, 0.5833, 0.3333, 0.5833, 0.3333, 0.5833, 0.3125, 0.5, 0.3125, 0.5, 0.3125, 0.5833, 0.3125, 0.5833, 0.3333, 0.5, 0.3542, 0.5, 0.3542, 0.5833, 0.3333, 0.5833, 0.3542, 0.5, 0.3542, 0.5, 0.3333, 0.5, 0.3333, 0.5, 0.3542, 0.5833, 0.3542, 0.5833, 0.3542, 0.5, 0.3542, 0.5, 0.3333, 0.5833, 0.3333, 0.5833, 0.3542, 0.5833, 0.3542, 0.5833, 0.3333, 0.5, 0.3333, 0.5, 0.3333, 0.5833, 0.3333, 0.5833, 0.125, 0.6667, 0.1458, 0.6667, 0.1458, 0.75, 0.125, 0.75, 0.1458, 0.6667, 0.1458, 0.6667, 0.125, 0.6667, 0.125, 0.6667, 0.1458, 0.75, 0.1458, 0.75, 0.1458, 0.6667, 0.1458, 0.6667, 0.6282, 0.5833, 0.6458, 0.5833, 0.6458, 0.6667, 0.6282, 0.6667, 0.1282, 0.75, 0.125, 0.75, 0.125, 0.75, 0.1458, 0.75, 0.1458, 0.75, 0.1458, 0.6667, 0.1667, 0.6667, 0.1667, 0.75, 0.1458, 0.75, 0.1667, 0.6667, 0.1667, 0.6667, 0.1458, 0.6667, 0.1458, 0.6667, 0.1667, 0.75, 0.1667, 0.75, 0.1667, 0.6667, 0.1667, 0.6667, 0.1458, 0.75, 0.1458, 0.75, 0.1667, 0.75, 0.1667, 0.75, 0.1458, 0.6667, 0.1458, 0.6667, 0.1458, 0.75, 0.1458, 0.75, 0.1667, 0.6667, 0.1875, 0.6667, 0.1875, 0.75, 0.1667, 0.75, 0.1875, 0.6667, 0.1875, 0.6667, 0.1667, 0.6667, 0.1667, 0.6667, 0.1875, 0.75, 0.1875, 0.75, 0.1875, 0.6667, 0.1875, 0.6667, 0.1667, 0.75, 0.1667, 0.75, 0.1875, 0.75, 0.1875, 0.75, 0.1667, 0.6667, 0.1667, 0.6667, 0.1667, 0.75, 0.1667, 0.75, 0.1875, 0.6667, 0.2083, 0.6667, 0.2083, 0.75, 0.1875, 0.75, 0.2083, 0.6667, 0.2083, 0.6667, 0.1875, 0.6667, 0.1875, 0.6667, 0.2083, 0.75, 0.2083, 0.75, 0.2083, 0.6667, 0.2083, 0.6667, 0.1875, 0.75, 0.1875, 0.75, 0.2083, 0.75, 0.2083, 0.75, 0.1875, 0.6667, 0.1875, 0.6667, 0.1875, 0.75, 0.1875, 0.75, 0.2083, 0.6667, 0.2292, 0.6667, 0.2292, 0.75, 0.2083, 0.75, 0.2292, 0.6667, 0.2292, 0.6667, 0.2083, 0.6667, 0.2083, 0.6667, 0.2292, 0.75, 0.2292, 0.75, 0.2292, 0.6667, 0.2292, 0.6667, 0.2083, 0.75, 0.2083, 0.75, 0.2292, 0.75, 0.2292, 0.75, 0.2083, 0.6667, 0.2083, 0.6667, 0.2083, 0.75, 0.2083, 0.75, 0.2292, 0.6667, 0.25, 0.6667, 0.25, 0.75, 0.2292, 0.75, 0.25, 0.6667, 0.25, 0.6667, 0.2292, 0.6667, 0.2292, 0.6667, 0.25, 0.75, 0.25, 0.75, 0.25, 0.6667, 0.25, 0.6667, 0.2292, 0.75, 0.2292, 0.75, 0.25, 0.75, 0.25, 0.75, 0.2292, 0.6667, 0.2292, 0.6667, 0.2292, 0.75, 0.2292, 0.75, 0.25, 0.6667, 0.2708, 0.6667, 0.2708, 0.75, 0.25, 0.75, 0.2708, 0.6667, 0.2708, 0.6667, 0.25, 0.6667, 0.25, 0.6667, 0.2708, 0.75, 0.2708, 0.75, 0.2708, 0.6667, 0.2708, 0.6667, 0.25, 0.75, 0.25, 0.75, 0.2708, 0.75, 0.2708, 0.75, 0.25, 0.6667, 0.25, 0.6667, 0.25, 0.75, 0.25, 0.75, 0.2708, 0.6667, 0.2917, 0.6667, 0.2917, 0.75, 0.2708, 0.75, 0.2917, 0.6667, 0.2917, 0.6667, 0.2708, 0.6667, 0.2708, 0.6667, 0.2917, 0.75, 0.2917, 0.75, 0.2917, 0.6667, 0.2917, 0.6667, 0.2708, 0.75, 0.2708, 0.75, 0.2917, 0.75, 0.2917, 0.75, 0.2708, 0.6667, 0.2708, 0.6667, 0.2708, 0.75, 0.2708, 0.75, 0.2917, 0.6667, 0.3125, 0.6667, 0.3125, 0.75, 0.2917, 0.75, 0.3125, 0.6667, 0.3125, 0.6667, 0.2917, 0.6667, 0.2917, 0.6667, 0.3125, 0.75, 0.3125, 0.75, 0.3125, 0.6667, 0.3125, 0.6667, 0.2917, 0.75, 0.2917, 0.75, 0.3125, 0.75, 0.3125, 0.75, 0.2917, 0.6667, 0.2917, 0.6667, 0.2917, 0.75, 0.2917, 0.75, 0.3125, 0.6667, 0.3333, 0.6667, 0.3333, 0.75, 0.3125, 0.75, 0.3333, 0.6667, 0.3333, 0.6667, 0.3125, 0.6667, 0.3125, 0.6667, 0.3333, 0.75, 0.3333, 0.75, 0.3333, 0.6667, 0.3333, 0.6667, 0.3125, 0.75, 0.3125, 0.75, 0.3333, 0.75, 0.3333, 0.75, 0.3125, 0.6667, 0.3125, 0.6667, 0.3125, 0.75, 0.3125, 0.75, 0.3333, 0.6667, 0.3542, 0.6667, 0.3542, 0.75, 0.3333, 0.75, 0.3542, 0.6667, 0.3542, 0.6667, 0.3333, 0.6667, 0.3333, 0.6667, 0.3542, 0.75, 0.3542, 0.75, 0.3542, 0.6667, 0.3542, 0.6667, 0.3333, 0.75, 0.3333, 0.75, 0.3542, 0.75, 0.3542, 0.75, 0.3333, 0.6667, 0.3333, 0.6667, 0.3333, 0.75, 0.3333, 0.75, 0.6218, 0.5129, 0.6218, 0.5, 0.6245, 0.5014, 0.625, 0.5129, 0.6218, 0.4968, 0.625, 0.4968, 0.6245, 0.5014, 0.6218, 0.5, 0.6282, 0.5129, 0.625, 0.5129, 0.6245, 0.5014, 0.6282, 0.5, 0.3718, 0.5, 0.3741, 0.5, 0.375, 0.5, 0.3741, 0.5, 0.375, 0.5, 0.375, 0.5, 0.6218, 0.7532, 0.6218, 0.75, 0.625, 0.7482, 0.625, 0.7532, 0.6218, 0.7371, 0.625, 0.7371, 0.625, 0.7482, 0.6218, 0.75, 0.6282, 0.7371, 0.6282, 0.75, 0.625, 0.7482, 0.625, 0.7371, 0.3764, 0.75, 0.3741, 0.75, 0.375, 0.75, 0.3741, 0.75, 0.3718, 0.75, 0.375, 0.75, 0.6218, 0.2532, 0.6218, 0.25, 0.6236, 0.25, 0.625, 0.2532, 0.6218, 0.2371, 0.625, 0.2371, 0.625, 0.2445, 0.6218, 0.25, 0.8718, 0.5129, 0.8718, 0.5, 0.8736, 0.5, 0.875, 0.5129, 0.125, 0.5129, 0.125, 0.5038, 0.125, 0.5, 0.125, 0.5038, 0.125, 0.5, 0.125, 0.5, 0.6218, 0.0129, 0.6218, 0.0, 0.6236, 0.0, 0.625, 0.0129, 0.6218, 0.9968, 0.625, 0.9968, 0.625, 0.9986, 0.6218, 1.0, 0.8718, 0.7371, 0.875, 0.7371, 0.875, 0.7445, 0.8718, 0.75, 0.125, 0.7557, 0.125, 0.7462, 0.125, 0.75, 0.125, 0.7462, 0.125, 0.7371, 0.125, 0.75, 0.6218, 0.5129, 0.375, 0.5129, 0.375, 0.5, 0.6218, 0.5, 0.6218, 0.5, 0.375, 0.5, 0.375, 0.4968, 0.6218, 0.4968, 0.375, 0.9968, 0.6218, 0.9968, 0.6218, 1.0, 0.375, 1.0, 0.375, 0.0, 0.6218, 0.0, 0.6218, 0.0129, 0.375, 0.0129, 0.6218, 0.7532, 0.375, 0.7532, 0.375, 0.75, 0.6218, 0.75, 0.6218, 0.75, 0.375, 0.75, 0.375, 0.7371, 0.6218, 0.7371, 0.6218, 0.2532, 0.375, 0.2532, 0.375, 0.25, 0.6218, 0.25, 0.6218, 0.25, 0.375, 0.25, 0.375, 0.2371, 0.6218, 0.2371, 0.8542, 0.7371, 0.8718, 0.7371, 0.8718, 0.75, 0.8542, 0.75, 0.625, 0.9792, 0.625, 0.9968, 0.6218, 0.9968, 0.6218, 0.9792, 0.6282, 0.6667, 0.6282, 0.7371, 0.625, 0.7371, 0.625, 0.6667, 0.625, 0.6667, 0.625, 0.7371, 0.6218, 0.7371, 0.6218, 0.6667, 0.8718, 0.5833, 0.8718, 0.5129, 0.875, 0.5129, 0.875, 0.5833, 0.625, 0.1667, 0.625, 0.2371, 0.6218, 0.2371, 0.6218, 0.1667, 0.6458, 0.5129, 0.6282, 0.5129, 0.6282, 0.5, 0.6458, 0.5, 0.625, 0.4792, 0.625, 0.4968, 0.6218, 0.4968, 0.6218, 0.4792, 0.6282, 0.5129, 0.6282, 0.5833, 0.625, 0.5833, 0.625, 0.5129, 0.625, 0.5129, 0.625, 0.5833, 0.6218, 0.5833, 0.6218, 0.5129, 0.6282, 0.5833, 0.6282, 0.6667, 0.625, 0.6667, 0.625, 0.5833, 0.625, 0.5833, 0.625, 0.6667, 0.6218, 0.6667, 0.6218, 0.5833, 0.8718, 0.7371, 0.8718, 0.6667, 0.875, 0.6667, 0.875, 0.7371, 0.625, 0.0129, 0.625, 0.08333, 0.6218, 0.08333, 0.6218, 0.0129, 0.8718, 0.6667, 0.8718, 0.5833, 0.875, 0.5833, 0.875, 0.6667, 0.625, 0.08333, 0.625, 0.1667, 0.6218, 0.1667, 0.6218, 0.08333, 0.6282, 0.7371, 0.6458, 0.7371, 0.6458, 0.75, 0.6282, 0.75, 0.625, 0.7532, 0.625, 0.7708, 0.6218, 0.7708, 0.6218, 0.7532, 0.6458, 0.7371, 0.6667, 0.7371, 0.6667, 0.75, 0.6458, 0.75, 0.625, 0.7708, 0.625, 0.7917, 0.6218, 0.7917, 0.6218, 0.7708, 0.6667, 0.7371, 0.6875, 0.7371, 0.6875, 0.75, 0.6667, 0.75, 0.625, 0.7917, 0.625, 0.8125, 0.6218, 0.8125, 0.6218, 0.7917, 0.6875, 0.7371, 0.7083, 0.7371, 0.7083, 0.75, 0.6875, 0.75, 0.625, 0.8125, 0.625, 0.8333, 0.6218, 0.8333, 0.6218, 0.8125, 0.7083, 0.7371, 0.7292, 0.7371, 0.7292, 0.75, 0.7083, 0.75, 0.625, 0.8333, 0.625, 0.8542, 0.6218, 0.8542, 0.6218, 0.8333, 0.7292, 0.7371, 0.75, 0.7371, 0.75, 0.75, 0.7292, 0.75, 0.625, 0.8542, 0.625, 0.875, 0.6218, 0.875, 0.6218, 0.8542, 0.75, 0.7371, 0.7708, 0.7371, 0.7708, 0.75, 0.75, 0.75, 0.625, 0.875, 0.625, 0.8958, 0.6218, 0.8958, 0.6218, 0.875, 0.7708, 0.7371, 0.7917, 0.7371, 0.7917, 0.75, 0.7708, 0.75, 0.625, 0.8958, 0.625, 0.9167, 0.6218, 0.9167, 0.6218, 0.8958, 0.7917, 0.7371, 0.8125, 0.7371, 0.8125, 0.75, 0.7917, 0.75, 0.625, 0.9167, 0.625, 0.9375, 0.6218, 0.9375, 0.6218, 0.9167, 0.8125, 0.7371, 0.8333, 0.7371, 0.8333, 0.75, 0.8125, 0.75, 0.625, 0.9375, 0.625, 0.9583, 0.6218, 0.9583, 0.6218, 0.9375, 0.8333, 0.7371, 0.8542, 0.7371, 0.8542, 0.75, 0.8333, 0.75, 0.625, 0.9583, 0.625, 0.9792, 0.6218, 0.9792, 0.6218, 0.9583, 0.8718, 0.5129, 0.8542, 0.5129, 0.8542, 0.5, 0.8718, 0.5, 0.625, 0.2532, 0.625, 0.2708, 0.6218, 0.2708, 0.6218, 0.2532, 0.8542, 0.5129, 0.8333, 0.5129, 0.8333, 0.5, 0.8542, 0.5, 0.625, 0.2708, 0.625, 0.2917, 0.6218, 0.2917, 0.6218, 0.2708, 0.8333, 0.5129, 0.8125, 0.5129, 0.8125, 0.5, 0.8333, 0.5, 0.625, 0.2917, 0.625, 0.3125, 0.6218, 0.3125, 0.6218, 0.2917, 0.8125, 0.5129, 0.7917, 0.5129, 0.7917, 0.5, 0.8125, 0.5, 0.625, 0.3125, 0.625, 0.3333, 0.6218, 0.3333, 0.6218, 0.3125, 0.7917, 0.5129, 0.7708, 0.5129, 0.7708, 0.5, 0.7917, 0.5, 0.625, 0.3333, 0.625, 0.3542, 0.6218, 0.3542, 0.6218, 0.3333, 0.7708, 0.5129, 0.75, 0.5129, 0.75, 0.5, 0.7708, 0.5, 0.625, 0.3542, 0.625, 0.375, 0.6218, 0.375, 0.6218, 0.3542, 0.75, 0.5129, 0.7292, 0.5129, 0.7292, 0.5, 0.75, 0.5, 0.625, 0.375, 0.625, 0.3958, 0.6218, 0.3958, 0.6218, 0.375, 0.7292, 0.5129, 0.7083, 0.5129, 0.7083, 0.5, 0.7292, 0.5, 0.625, 0.3958, 0.625, 0.4167, 0.6218, 0.4167, 0.6218, 0.3958, 0.7083, 0.5129, 0.6875, 0.5129, 0.6875, 0.5, 0.7083, 0.5, 0.625, 0.4167, 0.625, 0.4375, 0.6218, 0.4375, 0.6218, 0.4167, 0.6875, 0.5129, 0.6667, 0.5129, 0.6667, 0.5, 0.6875, 0.5, 0.625, 0.4375, 0.625, 0.4583, 0.6218, 0.4583, 0.6218, 0.4375, 0.6667, 0.5129, 0.6458, 0.5129, 0.6458, 0.5, 0.6667, 0.5, 0.625, 0.4583, 0.625, 0.4792, 0.6218, 0.4792, 0.6218, 0.4583, 0.375, 0.5129, 0.6218, 0.5129, 0.6218, 0.5833, 0.375, 0.5833])
me_cube.materials.append(mat_material)
me_cube.use_remesh_preserve_volume = False
me_cube.use_remesh_preserve_attributes = False
me_cube.use_mirror_vertex_groups = False
me_cube.update()

# ---- objects
ob_cube = bpy.data.objects.new('Cube', me_cube)
ob_light = bpy.data.objects.new('Light', light_light)
ob_camera = bpy.data.objects.new('Camera', cam_camera)

# ---- transforms, parenting, visibility, modifiers, constraints
ob_cube.location = (0.0, 0.0, 0.0)
ob_cube.rotation_euler = (1.571, -1.571, 0.0)
ob_cube.lock_rotations_4d = False
ob_cube.empty_display_type = 'ARROWS'
ob_cube.lineart.crease_threshold = 0.0
ob_light.location = (4.076, 1.005, 5.904)
ob_light.rotation_euler = (0.6503, 0.05522, 1.866)
ob_light.lock_rotations_4d = False
ob_light.empty_display_type = 'ARROWS'
ob_light.color = (0.0, 0.0, 0.0, 0.0)
ob_light.lineart.crease_threshold = 0.0
ob_camera.location = (7.359, -6.926, 4.958)
ob_camera.rotation_euler = (1.109, 0.0, 0.8149)
ob_camera.lock_rotations_4d = False
ob_camera.empty_display_type = 'ARROWS'
ob_camera.color = (0.0, 0.0, 0.0, 0.0)
ob_camera.display_type = 'WIRE'
ob_camera.lineart.crease_threshold = 0.0

# ---- collection membership
col_collection.objects.link(ob_cube)
col_collection.objects.link(ob_light)
col_collection.objects.link(ob_camera)

# ---- scene / render settings (as saved in the file)
scene.camera = ob_camera
scene.frame_start = 1; scene.frame_end = 250; scene.frame_set(1)
scene.render.engine = 'BLENDER_EEVEE_NEXT'
scene.cycles.sampling_pattern = 'TABULATED_SOBOL'
scene.cycles.use_light_tree = False
scene.view_settings.view_transform = 'Filmic'
bpy.context.view_layer.update()
